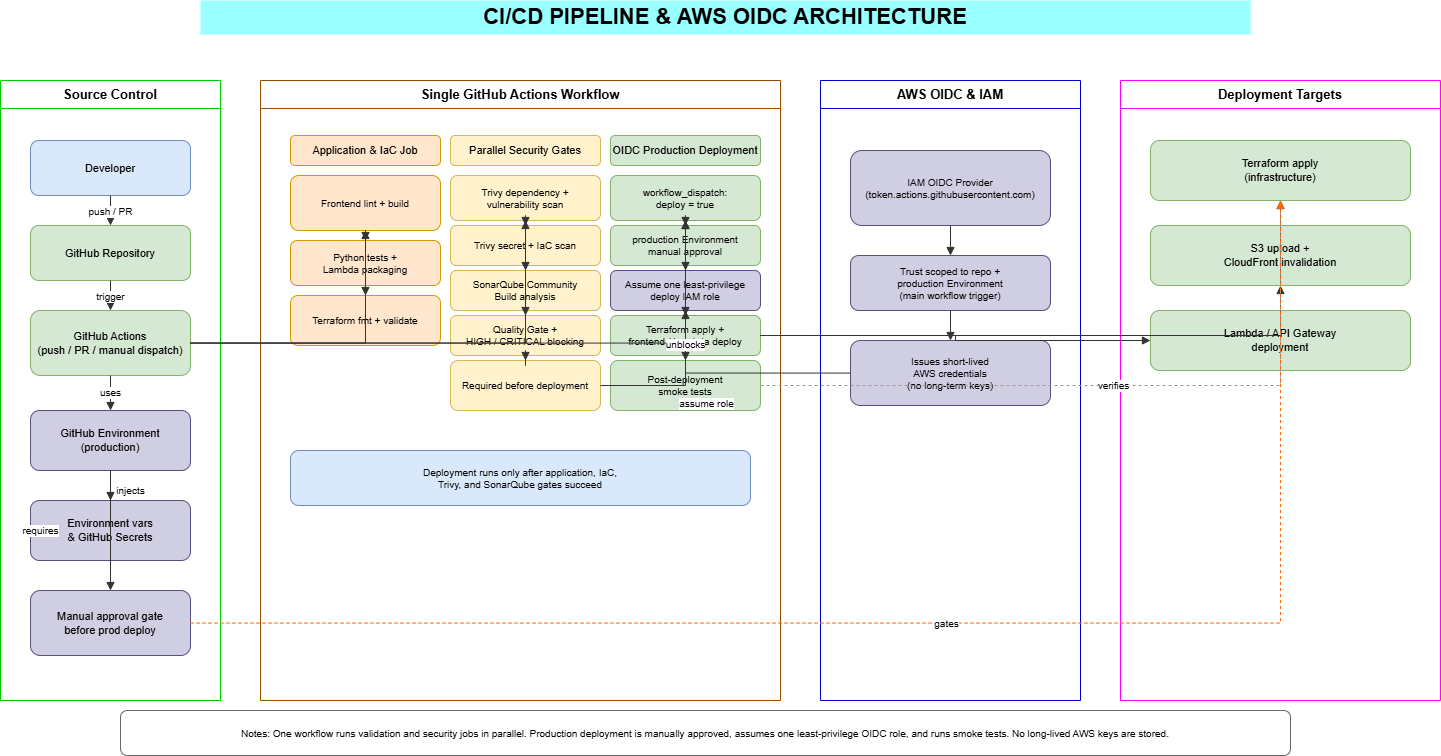

The diagram above was exported from draw.io. Its source (the exported page's mxGraphModel, read from the mxfile embedded in the PNG):
<mxGraphModel dx="1471" dy="894" grid="1" gridSize="10" guides="1" tooltips="1" connect="1" arrows="1" fold="1" page="1" pageScale="1" pageWidth="2100" pageHeight="1150" math="0" shadow="0">
  <root>
    <mxCell id="0" />
    <mxCell id="1" parent="0" />
    <mxCell id="n3" parent="1" style="text;html=1;whiteSpace=wrap;strokeColor=none;fillColor=#99FFFF;align=center;verticalAlign=middle;rounded=0;fontStyle=1;fontSize=22;" value="CI/CD PIPELINE &amp; AWS OIDC ARCHITECTURE" vertex="1">
      <mxGeometry height="34" width="1050" x="260" y="40" as="geometry" />
    </mxCell>
    <mxCell id="n4" parent="1" style="swimlane;whiteSpace=wrap;html=1;strokeColor=#00CC00;fontSize=13;fontStyle=1;align=center;verticalAlign=top;startSize=28;" value="Source Control" vertex="1">
      <mxGeometry height="620" width="220" x="60" y="120" as="geometry" />
    </mxCell>
    <mxCell id="n5" parent="n4" style="rounded=1;whiteSpace=wrap;html=1;fillColor=#DAE8FC;strokeColor=#6c8ebf;fontSize=11;align=center;verticalAlign=middle;" value="Developer" vertex="1">
      <mxGeometry height="55" width="160" x="30" y="60" as="geometry" />
    </mxCell>
    <mxCell id="n6" parent="n4" style="rounded=1;whiteSpace=wrap;html=1;fillColor=#D5E8D4;strokeColor=#82b366;fontSize=11;align=center;verticalAlign=middle;" value="GitHub Repository" vertex="1">
      <mxGeometry height="55" width="160" x="30" y="145" as="geometry" />
    </mxCell>
    <mxCell id="n7" parent="n4" style="rounded=1;whiteSpace=wrap;html=1;fillColor=#D5E8D4;strokeColor=#82b366;fontSize=11;align=center;verticalAlign=middle;" value="GitHub Actions&#10;(push / PR / manual dispatch)" vertex="1">
      <mxGeometry height="65" width="160" x="30" y="230" as="geometry" />
    </mxCell>
    <mxCell id="n10" parent="n4" style="rounded=1;whiteSpace=wrap;html=1;fillColor=#D0CEE2;strokeColor=#56517e;fontSize=11;align=center;verticalAlign=middle;" value="GitHub Environment&#10;(production)" vertex="1">
      <mxGeometry height="60" width="160" x="30" y="330" as="geometry" />
    </mxCell>
    <mxCell id="n11" parent="n4" style="rounded=1;whiteSpace=wrap;html=1;fillColor=#D0CEE2;strokeColor=#56517e;fontSize=11;align=center;verticalAlign=middle;" value="Environment vars&#10;&amp; GitHub Secrets" vertex="1">
      <mxGeometry height="60" width="160" x="30" y="420" as="geometry" />
    </mxCell>
    <mxCell id="n12" parent="n4" style="rounded=1;whiteSpace=wrap;html=1;fillColor=#D0CEE2;strokeColor=#56517e;fontSize=11;align=center;verticalAlign=middle;" value="Manual approval gate&#10;before prod deploy" vertex="1">
      <mxGeometry height="65" width="160" x="30" y="510" as="geometry" />
    </mxCell>
    <mxCell id="n8" edge="1" parent="1" source="n5" style="edgeStyle=orthogonalEdgeStyle;rounded=0;html=1;fontSize=10;endArrow=block;strokeColor=#333333;" target="n6" value="push / PR">
      <mxGeometry relative="1" as="geometry" />
    </mxCell>
    <mxCell id="n9" edge="1" parent="1" source="n6" style="edgeStyle=orthogonalEdgeStyle;rounded=0;html=1;fontSize=10;endArrow=block;strokeColor=#333333;" target="n7" value="trigger">
      <mxGeometry relative="1" as="geometry" />
    </mxCell>
    <mxCell id="n13" edge="1" parent="1" source="n7" style="edgeStyle=orthogonalEdgeStyle;rounded=0;html=1;fontSize=10;endArrow=block;strokeColor=#333333;" target="n10" value="uses">
      <mxGeometry relative="1" as="geometry" />
    </mxCell>
    <mxCell id="n14" edge="1" parent="1" source="n10" style="edgeStyle=orthogonalEdgeStyle;rounded=0;html=1;fontSize=10;endArrow=block;strokeColor=#333333;" target="n11" value="injects">
      <mxGeometry relative="1" x="0.3333" y="20" as="geometry">
        <mxPoint as="offset" />
      </mxGeometry>
    </mxCell>
    <mxCell id="n15" edge="1" parent="1" source="n10" style="edgeStyle=orthogonalEdgeStyle;rounded=0;html=1;fontSize=10;endArrow=block;strokeColor=#333333;" target="n12" value="requires">
      <mxGeometry relative="1" y="-70" as="geometry">
        <mxPoint as="offset" />
      </mxGeometry>
    </mxCell>
    <mxCell id="n16" parent="1" style="swimlane;whiteSpace=wrap;html=1;strokeColor=#994C00;fontSize=13;fontStyle=1;align=center;verticalAlign=top;startSize=28;" value="Single GitHub Actions Workflow" vertex="1">
      <mxGeometry height="620" width="520" x="320" y="120" as="geometry" />
    </mxCell>
    <mxCell id="n17" parent="n16" style="rounded=1;whiteSpace=wrap;html=1;fillColor=#FFE6CC;strokeColor=#d79b00;fontSize=11;align=center;verticalAlign=middle;" value="Application &amp; IaC Job" vertex="1">
      <mxGeometry height="30" width="150" x="30" y="55" as="geometry" />
    </mxCell>
    <mxCell id="n18" parent="n16" style="rounded=1;whiteSpace=wrap;html=1;fillColor=#FFE6CC;strokeColor=#d79b00;fontSize=10;align=center;verticalAlign=middle;" value="Frontend lint + build" vertex="1">
      <mxGeometry height="55" width="150" x="30" y="95" as="geometry" />
    </mxCell>
    <mxCell id="n19" parent="n16" style="rounded=1;whiteSpace=wrap;html=1;fillColor=#FFE6CC;strokeColor=#d79b00;fontSize=10;align=center;verticalAlign=middle;" value="Python tests +&#10;Lambda packaging" vertex="1">
      <mxGeometry height="45" width="150" x="30" y="160" as="geometry" />
    </mxCell>
    <mxCell id="n20" parent="n16" style="rounded=1;whiteSpace=wrap;html=1;fillColor=#FFE6CC;strokeColor=#d79b00;fontSize=10;align=center;verticalAlign=middle;" value="Terraform fmt + validate" vertex="1">
      <mxGeometry height="50" width="150" x="30" y="215" as="geometry" />
    </mxCell>
    <mxCell id="n24" parent="n16" style="rounded=1;whiteSpace=wrap;html=1;fillColor=#FFF2CC;strokeColor=#d6b656;fontSize=11;align=center;verticalAlign=middle;" value="Parallel Security Gates" vertex="1">
      <mxGeometry height="30" width="150" x="190" y="55" as="geometry" />
    </mxCell>
    <mxCell id="n25" parent="n16" style="rounded=1;whiteSpace=wrap;html=1;fillColor=#FFF2CC;strokeColor=#d6b656;fontSize=10;align=center;verticalAlign=middle;" value="Trivy dependency +&#10;vulnerability scan" vertex="1">
      <mxGeometry height="45" width="150" x="190" y="95" as="geometry" />
    </mxCell>
    <mxCell id="n26" parent="n16" style="rounded=1;whiteSpace=wrap;html=1;fillColor=#FFF2CC;strokeColor=#d6b656;fontSize=10;align=center;verticalAlign=middle;" value="Trivy secret + IaC scan" vertex="1">
      <mxGeometry height="40" width="150" x="190" y="145" as="geometry" />
    </mxCell>
    <mxCell id="n27" parent="n16" style="rounded=1;whiteSpace=wrap;html=1;fillColor=#FFF2CC;strokeColor=#d6b656;fontSize=10;align=center;verticalAlign=middle;" value="SonarQube Community&#10;Build analysis" vertex="1">
      <mxGeometry height="40" width="150" x="190" y="190" as="geometry" />
    </mxCell>
    <mxCell id="n28" parent="n16" style="rounded=1;whiteSpace=wrap;html=1;fillColor=#FFF2CC;strokeColor=#d6b656;fontSize=10;align=center;verticalAlign=middle;" value="Quality Gate +&#10;HIGH / CRITICAL blocking" vertex="1">
      <mxGeometry height="40" width="150" x="190" y="235" as="geometry" />
    </mxCell>
    <mxCell id="n29" parent="n16" style="rounded=1;whiteSpace=wrap;html=1;fillColor=#FFF2CC;strokeColor=#d6b656;fontSize=10;align=center;verticalAlign=middle;" value="Required before deployment" vertex="1">
      <mxGeometry height="50" width="150" x="190" y="280" as="geometry" />
    </mxCell>
    <mxCell id="n35" parent="n16" style="rounded=1;whiteSpace=wrap;html=1;fillColor=#D5E8D4;strokeColor=#82b366;fontSize=11;align=center;verticalAlign=middle;" value="OIDC Production Deployment" vertex="1">
      <mxGeometry height="30" width="150" x="350" y="55" as="geometry" />
    </mxCell>
    <mxCell id="n36" parent="n16" style="rounded=1;whiteSpace=wrap;html=1;fillColor=#D5E8D4;strokeColor=#82b366;fontSize=10;align=center;verticalAlign=middle;" value="workflow_dispatch:&#10;deploy = true" vertex="1">
      <mxGeometry height="45" width="150" x="350" y="95" as="geometry" />
    </mxCell>
    <mxCell id="n37" parent="n16" style="rounded=1;whiteSpace=wrap;html=1;fillColor=#D5E8D4;strokeColor=#82b366;fontSize=10;align=center;verticalAlign=middle;" value="production Environment&#10;manual approval" vertex="1">
      <mxGeometry height="40" width="150" x="350" y="145" as="geometry" />
    </mxCell>
    <mxCell id="n38" parent="n16" style="rounded=1;whiteSpace=wrap;html=1;fillColor=#D0CEE2;strokeColor=#56517e;fontSize=10;align=center;verticalAlign=middle;" value="Assume one least-privilege&#10;deploy IAM role" vertex="1">
      <mxGeometry height="40" width="150" x="350" y="190" as="geometry" />
    </mxCell>
    <mxCell id="n39" parent="n16" style="rounded=1;whiteSpace=wrap;html=1;fillColor=#D5E8D4;strokeColor=#82b366;fontSize=10;align=center;verticalAlign=middle;" value="Terraform apply +&#10;frontend / Lambda deploy" vertex="1">
      <mxGeometry height="40" width="150" x="350" y="235" as="geometry" />
    </mxCell>
    <mxCell id="n40" parent="n16" style="rounded=1;whiteSpace=wrap;html=1;fillColor=#D5E8D4;strokeColor=#82b366;fontSize=10;align=center;verticalAlign=middle;" value="Post-deployment&#10;smoke tests" vertex="1">
      <mxGeometry height="50" width="150" x="350" y="280" as="geometry" />
    </mxCell>
    <mxCell id="n46" parent="n16" style="rounded=1;whiteSpace=wrap;html=1;fillColor=#DAE8FC;strokeColor=#6c8ebf;fontSize=10;align=center;verticalAlign=middle;" value="Deployment runs only after application, IaC,&#10;Trivy, and SonarQube gates succeed" vertex="1">
      <mxGeometry height="55" width="460" x="30" y="370" as="geometry" />
    </mxCell>
    <mxCell id="n21" edge="1" parent="1" source="n7" style="edgeStyle=orthogonalEdgeStyle;rounded=0;html=1;fontSize=10;endArrow=block;strokeColor=#333333;" target="n18" value="">
      <mxGeometry relative="1" as="geometry" />
    </mxCell>
    <mxCell id="n22" edge="1" parent="1" source="n18" style="edgeStyle=orthogonalEdgeStyle;rounded=0;html=1;fontSize=10;endArrow=block;strokeColor=#333333;" target="n19" value="">
      <mxGeometry relative="1" as="geometry" />
    </mxCell>
    <mxCell id="n23" edge="1" parent="1" source="n19" style="edgeStyle=orthogonalEdgeStyle;rounded=0;html=1;fontSize=10;endArrow=block;strokeColor=#333333;" target="n20" value="">
      <mxGeometry relative="1" as="geometry" />
    </mxCell>
    <mxCell id="n30" edge="1" parent="1" source="n7" style="edgeStyle=orthogonalEdgeStyle;rounded=0;html=1;fontSize=10;endArrow=block;strokeColor=#333333;" target="n25" value="">
      <mxGeometry relative="1" as="geometry" />
    </mxCell>
    <mxCell id="n31" edge="1" parent="1" source="n25" style="edgeStyle=orthogonalEdgeStyle;rounded=0;html=1;fontSize=10;endArrow=block;strokeColor=#333333;" target="n26" value="">
      <mxGeometry relative="1" as="geometry" />
    </mxCell>
    <mxCell id="n32" edge="1" parent="1" source="n26" style="edgeStyle=orthogonalEdgeStyle;rounded=0;html=1;fontSize=10;endArrow=block;strokeColor=#333333;" target="n27" value="">
      <mxGeometry relative="1" as="geometry" />
    </mxCell>
    <mxCell id="n33" edge="1" parent="1" source="n27" style="edgeStyle=orthogonalEdgeStyle;rounded=0;html=1;fontSize=10;endArrow=block;strokeColor=#333333;" target="n28" value="">
      <mxGeometry relative="1" as="geometry" />
    </mxCell>
    <mxCell id="n34" edge="1" parent="1" source="n28" style="edgeStyle=orthogonalEdgeStyle;rounded=0;html=1;fontSize=10;endArrow=block;strokeColor=#333333;" target="n29" value="">
      <mxGeometry relative="1" as="geometry" />
    </mxCell>
    <mxCell id="n41" edge="1" parent="1" source="n7" style="edgeStyle=orthogonalEdgeStyle;rounded=0;html=1;fontSize=10;endArrow=block;strokeColor=#333333;" target="n36" value="">
      <mxGeometry relative="1" as="geometry" />
    </mxCell>
    <mxCell id="n42" edge="1" parent="1" source="n36" style="edgeStyle=orthogonalEdgeStyle;rounded=0;html=1;fontSize=10;endArrow=block;strokeColor=#333333;" target="n37" value="">
      <mxGeometry relative="1" as="geometry" />
    </mxCell>
    <mxCell id="n43" edge="1" parent="1" source="n37" style="edgeStyle=orthogonalEdgeStyle;rounded=0;html=1;fontSize=10;endArrow=block;strokeColor=#333333;" target="n38" value="">
      <mxGeometry relative="1" as="geometry" />
    </mxCell>
    <mxCell id="n44" edge="1" parent="1" source="n38" style="edgeStyle=orthogonalEdgeStyle;rounded=0;html=1;fontSize=10;endArrow=block;strokeColor=#333333;" target="n39" value="">
      <mxGeometry relative="1" as="geometry" />
    </mxCell>
    <mxCell id="n45" edge="1" parent="1" source="n39" style="edgeStyle=orthogonalEdgeStyle;rounded=0;html=1;fontSize=10;endArrow=block;strokeColor=#333333;" target="n40" value="">
      <mxGeometry relative="1" as="geometry" />
    </mxCell>
    <mxCell id="n47" parent="1" style="swimlane;whiteSpace=wrap;html=1;strokeColor=#0000CC;fontSize=13;fontStyle=1;align=center;verticalAlign=top;startSize=28;" value="AWS OIDC &amp; IAM" vertex="1">
      <mxGeometry height="620" width="260" x="880" y="120" as="geometry" />
    </mxCell>
    <mxCell id="n48" parent="n47" style="rounded=1;whiteSpace=wrap;html=1;fillColor=#D0CEE2;strokeColor=#56517e;fontSize=10;align=center;verticalAlign=middle;" value="IAM OIDC Provider&#10;(token.actions.githubusercontent.com)" vertex="1">
      <mxGeometry height="75" width="200" x="30" y="70" as="geometry" />
    </mxCell>
    <mxCell id="n49" parent="n47" style="rounded=1;whiteSpace=wrap;html=1;fillColor=#D0CEE2;strokeColor=#56517e;fontSize=10;align=center;verticalAlign=middle;" value="Trust scoped to repo +&#10;production Environment&#10;(main workflow trigger)" vertex="1">
      <mxGeometry height="55" width="200" x="30" y="175" as="geometry" />
    </mxCell>
    <mxCell id="n50" parent="n47" style="rounded=1;whiteSpace=wrap;html=1;fillColor=#D0CEE2;strokeColor=#56517e;fontSize=10;align=center;verticalAlign=middle;" value="Issues short-lived&#10;AWS credentials&#10;(no long-term keys)" vertex="1">
      <mxGeometry height="65" width="200" x="30" y="260" as="geometry" />
    </mxCell>
    <mxCell id="n51" edge="1" parent="1" source="n48" style="edgeStyle=orthogonalEdgeStyle;rounded=0;html=1;fontSize=10;endArrow=block;strokeColor=#333333;" target="n49" value="">
      <mxGeometry relative="1" as="geometry" />
    </mxCell>
    <mxCell id="n52" edge="1" parent="1" source="n49" style="edgeStyle=orthogonalEdgeStyle;rounded=0;html=1;fontSize=10;endArrow=block;strokeColor=#333333;" target="n50" value="">
      <mxGeometry relative="1" as="geometry" />
    </mxCell>
    <mxCell id="n53" edge="1" parent="1" source="n50" style="edgeStyle=orthogonalEdgeStyle;rounded=0;html=1;fontSize=10;endArrow=block;strokeColor=#333333;" target="n38" value="assume role">
      <mxGeometry relative="1" x="0.2648" y="30" as="geometry">
        <mxPoint as="offset" />
      </mxGeometry>
    </mxCell>
    <mxCell id="n55" edge="1" parent="1" source="n29" style="edgeStyle=orthogonalEdgeStyle;rounded=0;html=1;fontSize=10;endArrow=block;strokeColor=#333333;" target="n36" value="unblocks">
      <mxGeometry relative="1" as="geometry" />
    </mxCell>
    <mxCell id="n56" parent="1" style="swimlane;whiteSpace=wrap;html=1;strokeColor=#FF00FF;fontSize=13;fontStyle=1;align=center;verticalAlign=top;startSize=28;" value="Deployment Targets" vertex="1">
      <mxGeometry height="620" width="320" x="1180" y="120" as="geometry" />
    </mxCell>
    <mxCell id="n57" parent="n56" style="rounded=1;whiteSpace=wrap;html=1;fillColor=#D5E8D4;strokeColor=#82b366;fontSize=11;align=center;verticalAlign=middle;" value="Terraform apply&#10;(infrastructure)" vertex="1">
      <mxGeometry height="60" width="260" x="30" y="60" as="geometry" />
    </mxCell>
    <mxCell id="n58" parent="n56" style="rounded=1;whiteSpace=wrap;html=1;fillColor=#D5E8D4;strokeColor=#82b366;fontSize=11;align=center;verticalAlign=middle;" value="S3 upload +&#10;CloudFront invalidation" vertex="1">
      <mxGeometry height="60" width="260" x="30" y="145" as="geometry" />
    </mxCell>
    <mxCell id="n59" parent="n56" style="rounded=1;whiteSpace=wrap;html=1;fillColor=#D5E8D4;strokeColor=#82b366;fontSize=11;align=center;verticalAlign=middle;" value="Lambda / API Gateway&#10;deployment" vertex="1">
      <mxGeometry height="60" width="260" x="30" y="230" as="geometry" />
    </mxCell>
    <mxCell id="n60" edge="1" parent="1" source="n39" style="edgeStyle=orthogonalEdgeStyle;rounded=0;html=1;fontSize=10;endArrow=block;strokeColor=#333333;" target="n57" value="">
      <mxGeometry relative="1" as="geometry" />
    </mxCell>
    <mxCell id="n61" edge="1" parent="1" source="n39" style="edgeStyle=orthogonalEdgeStyle;rounded=0;html=1;fontSize=10;endArrow=block;strokeColor=#333333;" target="n58" value="">
      <mxGeometry relative="1" as="geometry" />
    </mxCell>
    <mxCell id="n62" edge="1" parent="1" source="n39" style="edgeStyle=orthogonalEdgeStyle;rounded=0;html=1;fontSize=10;endArrow=block;strokeColor=#333333;" target="n59" value="">
      <mxGeometry relative="1" as="geometry" />
    </mxCell>
    <mxCell id="n63" edge="1" parent="1" source="n40" style="edgeStyle=orthogonalEdgeStyle;rounded=0;html=1;fontSize=10;endArrow=block;dashed=1;strokeColor=#999999;" target="n57" value="verifies">
      <mxGeometry relative="1" as="geometry" />
    </mxCell>
    <mxCell id="n66" edge="1" parent="1" source="n12" style="edgeStyle=orthogonalEdgeStyle;rounded=0;html=1;fontSize=10;endArrow=block;dashed=1;strokeColor=#FF6600;" target="n57" value="gates">
      <mxGeometry relative="1" as="geometry" />
    </mxCell>
    <mxCell id="n69" parent="1" style="rounded=1;whiteSpace=wrap;html=1;fillColor=#FFFFFF;strokeColor=#666666;fontSize=10;align=center;verticalAlign=middle;" value="Notes: One workflow runs validation and security jobs in parallel. Production deployment is manually approved, assumes one least-privilege OIDC role, and runs smoke tests. No long-lived AWS keys are stored." vertex="1">
      <mxGeometry height="45" width="1170" x="180" y="750" as="geometry" />
    </mxCell>
  </root>
</mxGraphModel>